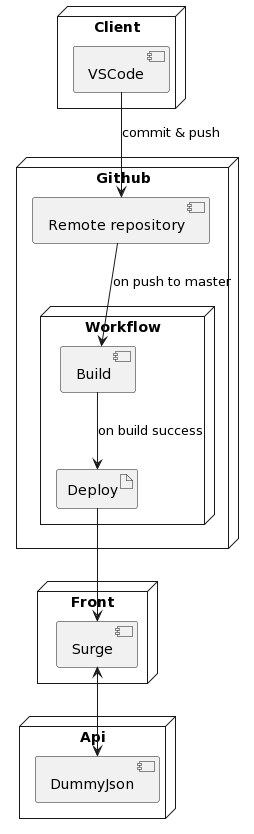

The diagram above was rendered by PlantUML. Its source (embedded in the PNG):
@startuml
node "Client" as client {
    [VSCode]
}

node "Github" as gh {
    [Remote repository] as repo
    node "Workflow" as workflow {
        [Build]
        artifact Deploy
    }
}

node "Front" as front {
    [Surge]
}
node "Api" as api {
    [DummyJson]
}

VSCode --> repo : commit & push
repo --> Build : on push to master
Build --> Deploy : on build success
Deploy --> Surge
Surge <--> DummyJson
@enduml